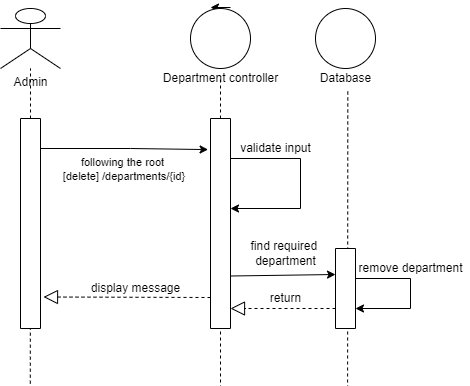

The diagram above was exported from draw.io. Its source (the exported page's mxGraphModel, read from the mxfile embedded in the PNG):
<mxGraphModel dx="2269" dy="737" grid="1" gridSize="10" guides="1" tooltips="1" connect="1" arrows="1" fold="1" page="1" pageScale="1" pageWidth="850" pageHeight="1100" math="0" shadow="0">
  <root>
    <mxCell id="rRBlql6ibSsoMMnl7tYU-0" />
    <mxCell id="rRBlql6ibSsoMMnl7tYU-1" parent="rRBlql6ibSsoMMnl7tYU-0" />
    <mxCell id="QBAAb24kTZ-rvXoSWYT3-0" value="" style="group" parent="rRBlql6ibSsoMMnl7tYU-1" vertex="1" connectable="0">
      <mxGeometry x="-780" y="60" width="60" height="1047.17" as="geometry" />
    </mxCell>
    <mxCell id="QBAAb24kTZ-rvXoSWYT3-1" value="" style="group" parent="QBAAb24kTZ-rvXoSWYT3-0" vertex="1" connectable="0">
      <mxGeometry width="60" height="320" as="geometry" />
    </mxCell>
    <mxCell id="QBAAb24kTZ-rvXoSWYT3-2" value="Admin" style="shape=umlActor;verticalLabelPosition=bottom;verticalAlign=top;html=1;outlineConnect=0;" parent="QBAAb24kTZ-rvXoSWYT3-1" vertex="1">
      <mxGeometry width="60" height="59.999733658324885" as="geometry" />
    </mxCell>
    <mxCell id="QBAAb24kTZ-rvXoSWYT3-3" value="" style="endArrow=none;dashed=1;html=1;rounded=0;" parent="QBAAb24kTZ-rvXoSWYT3-1" target="QBAAb24kTZ-rvXoSWYT3-2" edge="1">
      <mxGeometry width="50" height="50" relative="1" as="geometry">
        <mxPoint x="30" y="319.99857951106605" as="sourcePoint" />
        <mxPoint x="60" y="129.99942292637058" as="targetPoint" />
      </mxGeometry>
    </mxCell>
    <mxCell id="QBAAb24kTZ-rvXoSWYT3-14" value="" style="rounded=0;whiteSpace=wrap;html=1;direction=south;" parent="QBAAb24kTZ-rvXoSWYT3-1" vertex="1">
      <mxGeometry x="20" y="110" width="20" height="210" as="geometry" />
    </mxCell>
    <mxCell id="QBAAb24kTZ-rvXoSWYT3-4" value="" style="endArrow=none;dashed=1;html=1;rounded=0;entryX=0.518;entryY=0.989;entryDx=0;entryDy=0;entryPerimeter=0;" parent="QBAAb24kTZ-rvXoSWYT3-0" edge="1">
      <mxGeometry width="50" height="50" relative="1" as="geometry">
        <mxPoint x="29.159999999999997" y="1047.17" as="sourcePoint" />
        <mxPoint x="29.840000000000277" y="319.998579511066" as="targetPoint" />
      </mxGeometry>
    </mxCell>
    <mxCell id="QBAAb24kTZ-rvXoSWYT3-6" value="" style="endArrow=classic;html=1;rounded=0;targetPerimeterSpacing=-180;" parent="rRBlql6ibSsoMMnl7tYU-1" source="QBAAb24kTZ-rvXoSWYT3-5" edge="1">
      <mxGeometry width="50" height="50" relative="1" as="geometry">
        <mxPoint x="-610" y="170" as="sourcePoint" />
        <mxPoint x="-560" y="120" as="targetPoint" />
      </mxGeometry>
    </mxCell>
    <mxCell id="QBAAb24kTZ-rvXoSWYT3-7" value="" style="endArrow=classic;html=1;rounded=0;targetPerimeterSpacing=-180;" parent="rRBlql6ibSsoMMnl7tYU-1" edge="1">
      <mxGeometry width="50" height="50" relative="1" as="geometry">
        <mxPoint x="-550" y="59" as="sourcePoint" />
        <mxPoint x="-570" y="59" as="targetPoint" />
      </mxGeometry>
    </mxCell>
    <mxCell id="QBAAb24kTZ-rvXoSWYT3-11" value="" style="group" parent="rRBlql6ibSsoMMnl7tYU-1" vertex="1" connectable="0">
      <mxGeometry x="-620" y="60" width="175" height="1040" as="geometry" />
    </mxCell>
    <mxCell id="QBAAb24kTZ-rvXoSWYT3-5" value="" style="ellipse;whiteSpace=wrap;html=1;aspect=fixed;" parent="QBAAb24kTZ-rvXoSWYT3-11" vertex="1">
      <mxGeometry x="30" width="60" height="60" as="geometry" />
    </mxCell>
    <mxCell id="QBAAb24kTZ-rvXoSWYT3-8" value="Department controller" style="text;html=1;align=center;verticalAlign=middle;resizable=0;points=[];autosize=1;strokeColor=none;fillColor=none;" parent="QBAAb24kTZ-rvXoSWYT3-11" vertex="1">
      <mxGeometry x="-5" y="60" width="130" height="20" as="geometry" />
    </mxCell>
    <mxCell id="QBAAb24kTZ-rvXoSWYT3-9" value="" style="endArrow=none;dashed=1;html=1;rounded=0;targetPerimeterSpacing=-180;" parent="QBAAb24kTZ-rvXoSWYT3-11" target="QBAAb24kTZ-rvXoSWYT3-8" edge="1">
      <mxGeometry width="50" height="50" relative="1" as="geometry">
        <mxPoint x="60" y="1040" as="sourcePoint" />
        <mxPoint x="60" y="160" as="targetPoint" />
      </mxGeometry>
    </mxCell>
    <mxCell id="QBAAb24kTZ-rvXoSWYT3-15" value="" style="rounded=0;whiteSpace=wrap;html=1;direction=south;" parent="QBAAb24kTZ-rvXoSWYT3-11" vertex="1">
      <mxGeometry x="50" y="110" width="20" height="210" as="geometry" />
    </mxCell>
    <mxCell id="BR4YZblKgqznIbFudSQs-12" value="" style="endArrow=classic;html=1;rounded=0;sketch=0;targetPerimeterSpacing=-180;strokeColor=default;" parent="QBAAb24kTZ-rvXoSWYT3-11" edge="1">
      <mxGeometry width="50" height="50" relative="1" as="geometry">
        <mxPoint x="70" y="150" as="sourcePoint" />
        <mxPoint x="70" y="200" as="targetPoint" />
        <Array as="points">
          <mxPoint x="140" y="150" />
          <mxPoint x="140" y="200" />
        </Array>
      </mxGeometry>
    </mxCell>
    <mxCell id="BR4YZblKgqznIbFudSQs-15" value="validate input" style="text;html=1;align=center;verticalAlign=middle;resizable=0;points=[];autosize=1;strokeColor=none;fillColor=none;" parent="QBAAb24kTZ-rvXoSWYT3-11" vertex="1">
      <mxGeometry x="70" y="130" width="90" height="20" as="geometry" />
    </mxCell>
    <mxCell id="BR4YZblKgqznIbFudSQs-28" value="find required&amp;nbsp;&lt;br&gt;department" style="text;html=1;align=center;verticalAlign=middle;resizable=0;points=[];autosize=1;strokeColor=none;fillColor=none;" parent="QBAAb24kTZ-rvXoSWYT3-11" vertex="1">
      <mxGeometry x="80" y="230" width="90" height="30" as="geometry" />
    </mxCell>
    <mxCell id="BR4YZblKgqznIbFudSQs-49" value="" style="endArrow=block;dashed=1;endFill=0;endSize=12;html=1;rounded=0;sketch=0;targetPerimeterSpacing=-180;strokeColor=default;exitX=0.75;exitY=1;exitDx=0;exitDy=0;" parent="QBAAb24kTZ-rvXoSWYT3-11" source="BR4YZblKgqznIbFudSQs-38" edge="1">
      <mxGeometry width="160" relative="1" as="geometry">
        <mxPoint x="170" y="300" as="sourcePoint" />
        <mxPoint x="70" y="300" as="targetPoint" />
      </mxGeometry>
    </mxCell>
    <mxCell id="BR4YZblKgqznIbFudSQs-50" value="return" style="text;html=1;align=center;verticalAlign=middle;resizable=0;points=[];autosize=1;strokeColor=none;fillColor=none;" parent="QBAAb24kTZ-rvXoSWYT3-11" vertex="1">
      <mxGeometry x="100" y="280" width="50" height="20" as="geometry" />
    </mxCell>
    <mxCell id="QBAAb24kTZ-rvXoSWYT3-12" value="" style="endArrow=classic;html=1;rounded=0;targetPerimeterSpacing=-180;entryX=0.148;entryY=1.12;entryDx=0;entryDy=0;entryPerimeter=0;" parent="rRBlql6ibSsoMMnl7tYU-1" target="QBAAb24kTZ-rvXoSWYT3-15" edge="1">
      <mxGeometry width="50" height="50" relative="1" as="geometry">
        <mxPoint x="-740" y="200" as="sourcePoint" />
        <mxPoint x="-580" y="200" as="targetPoint" />
        <Array as="points">
          <mxPoint x="-650" y="200" />
        </Array>
      </mxGeometry>
    </mxCell>
    <mxCell id="QBAAb24kTZ-rvXoSWYT3-13" value="following the root&lt;br&gt;&amp;nbsp;[delete] /departments/{id}" style="edgeLabel;html=1;align=center;verticalAlign=middle;resizable=0;points=[];" parent="QBAAb24kTZ-rvXoSWYT3-12" vertex="1" connectable="0">
      <mxGeometry x="-0.1916" y="-1" relative="1" as="geometry">
        <mxPoint x="13" y="19" as="offset" />
      </mxGeometry>
    </mxCell>
    <mxCell id="BR4YZblKgqznIbFudSQs-40" value="" style="group" parent="rRBlql6ibSsoMMnl7tYU-1" vertex="1" connectable="0">
      <mxGeometry x="-470" y="60" width="70" height="500" as="geometry" />
    </mxCell>
    <mxCell id="BR4YZblKgqznIbFudSQs-34" value="" style="ellipse;whiteSpace=wrap;html=1;aspect=fixed;" parent="BR4YZblKgqznIbFudSQs-40" vertex="1">
      <mxGeometry x="5" width="60" height="60" as="geometry" />
    </mxCell>
    <mxCell id="BR4YZblKgqznIbFudSQs-35" value="Database" style="text;html=1;align=center;verticalAlign=middle;resizable=0;points=[];autosize=1;strokeColor=none;fillColor=none;" parent="BR4YZblKgqznIbFudSQs-40" vertex="1">
      <mxGeometry y="60" width="70" height="20" as="geometry" />
    </mxCell>
    <mxCell id="BR4YZblKgqznIbFudSQs-37" value="" style="endArrow=none;dashed=1;html=1;rounded=0;sketch=0;targetPerimeterSpacing=-180;strokeColor=default;entryX=0.533;entryY=1.133;entryDx=0;entryDy=0;entryPerimeter=0;" parent="BR4YZblKgqznIbFudSQs-40" target="BR4YZblKgqznIbFudSQs-35" edge="1">
      <mxGeometry width="50" height="50" relative="1" as="geometry">
        <mxPoint x="37" y="500" as="sourcePoint" />
        <mxPoint x="55" y="120" as="targetPoint" />
      </mxGeometry>
    </mxCell>
    <mxCell id="BR4YZblKgqznIbFudSQs-38" value="" style="rounded=0;whiteSpace=wrap;html=1;direction=south;" parent="BR4YZblKgqznIbFudSQs-40" vertex="1">
      <mxGeometry x="25" y="240" width="20" height="80" as="geometry" />
    </mxCell>
    <mxCell id="BR4YZblKgqznIbFudSQs-45" value="" style="endArrow=classic;html=1;rounded=0;sketch=0;targetPerimeterSpacing=-180;strokeColor=default;exitX=0.75;exitY=0;exitDx=0;exitDy=0;entryX=0.321;entryY=0.993;entryDx=0;entryDy=0;entryPerimeter=0;" parent="rRBlql6ibSsoMMnl7tYU-1" source="QBAAb24kTZ-rvXoSWYT3-15" target="BR4YZblKgqznIbFudSQs-38" edge="1">
      <mxGeometry width="50" height="50" relative="1" as="geometry">
        <mxPoint x="-480" y="350" as="sourcePoint" />
        <mxPoint x="-430" y="300" as="targetPoint" />
        <Array as="points">
          <mxPoint x="-445" y="326" />
        </Array>
      </mxGeometry>
    </mxCell>
    <mxCell id="BR4YZblKgqznIbFudSQs-59" value="" style="endArrow=block;dashed=1;endFill=0;endSize=12;html=1;rounded=0;sketch=0;targetPerimeterSpacing=-180;strokeColor=default;entryX=0.85;entryY=-0.15;entryDx=0;entryDy=0;entryPerimeter=0;" parent="rRBlql6ibSsoMMnl7tYU-1" target="QBAAb24kTZ-rvXoSWYT3-14" edge="1">
      <mxGeometry width="160" relative="1" as="geometry">
        <mxPoint x="-570" y="349" as="sourcePoint" />
        <mxPoint x="-410" y="310" as="targetPoint" />
      </mxGeometry>
    </mxCell>
    <mxCell id="BR4YZblKgqznIbFudSQs-60" value="display message" style="text;html=1;align=center;verticalAlign=middle;resizable=0;points=[];autosize=1;strokeColor=none;fillColor=none;" parent="rRBlql6ibSsoMMnl7tYU-1" vertex="1">
      <mxGeometry x="-695" y="330" width="100" height="20" as="geometry" />
    </mxCell>
    <mxCell id="2ojLiRuJK0Gk_FyRAjCr-0" value="" style="endArrow=classic;html=1;rounded=0;sketch=0;targetPerimeterSpacing=-180;strokeColor=default;entryX=0.75;entryY=0;entryDx=0;entryDy=0;" parent="rRBlql6ibSsoMMnl7tYU-1" target="BR4YZblKgqznIbFudSQs-38" edge="1">
      <mxGeometry width="50" height="50" relative="1" as="geometry">
        <mxPoint x="-425" y="330" as="sourcePoint" />
        <mxPoint x="-360" y="330" as="targetPoint" />
        <Array as="points">
          <mxPoint x="-370" y="330" />
          <mxPoint x="-370" y="360" />
        </Array>
      </mxGeometry>
    </mxCell>
    <mxCell id="2ojLiRuJK0Gk_FyRAjCr-1" value="remove department" style="text;html=1;align=center;verticalAlign=middle;resizable=0;points=[];autosize=1;strokeColor=none;fillColor=none;" parent="rRBlql6ibSsoMMnl7tYU-1" vertex="1">
      <mxGeometry x="-430" y="310" width="120" height="20" as="geometry" />
    </mxCell>
  </root>
</mxGraphModel>